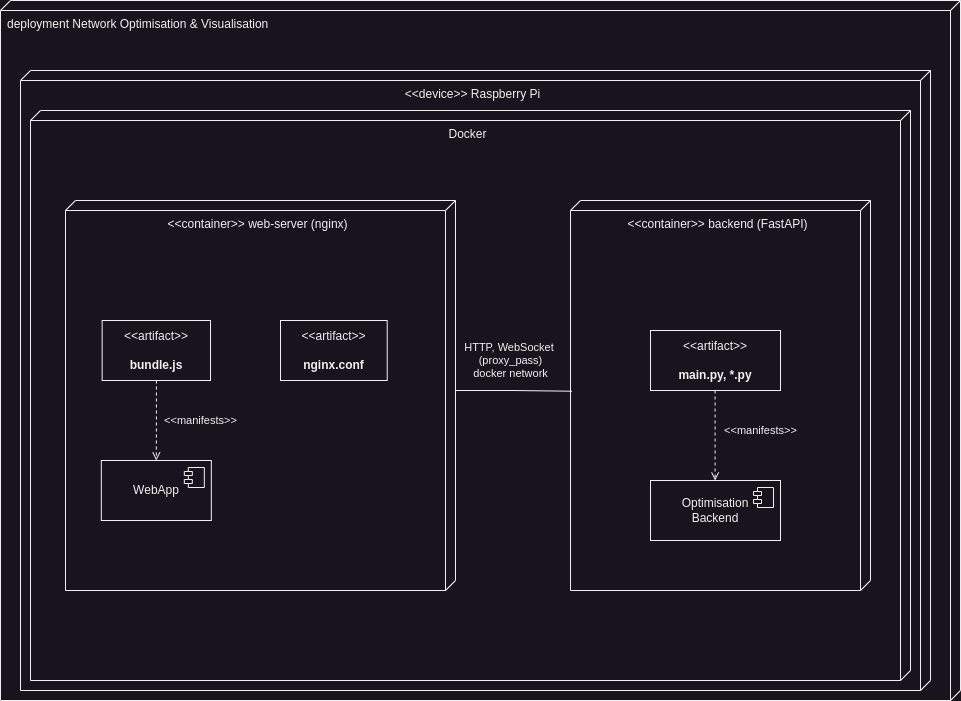

The diagram above was exported from draw.io. Its source (the exported page's mxGraphModel, read from the mxfile embedded in the PNG):
<mxGraphModel dx="446" dy="411" grid="1" gridSize="10" guides="1" tooltips="1" connect="1" arrows="1" fold="1" page="1" pageScale="1" pageWidth="850" pageHeight="1100" math="0" shadow="0">
  <root>
    <mxCell id="0" />
    <mxCell id="1" parent="0" />
    <mxCell id="cNow1WQmDCVTFzCeLtUg-1" value="deployment Network Optimisation &amp;amp; Visualisation" style="verticalAlign=top;align=left;shape=cube;size=10;direction=south;fontStyle=0;html=1;boundedLbl=1;spacingLeft=5;whiteSpace=wrap;" parent="1" vertex="1">
      <mxGeometry x="120" y="20" width="960" height="700" as="geometry" />
    </mxCell>
    <mxCell id="cNow1WQmDCVTFzCeLtUg-2" value="&amp;lt;&amp;lt;device&amp;gt;&amp;gt; Raspberry Pi" style="verticalAlign=top;align=center;shape=cube;size=10;direction=south;html=1;boundedLbl=1;spacingLeft=5;whiteSpace=wrap;" parent="cNow1WQmDCVTFzCeLtUg-1" vertex="1">
      <mxGeometry width="910" height="620" relative="1" as="geometry">
        <mxPoint x="20" y="70" as="offset" />
      </mxGeometry>
    </mxCell>
    <mxCell id="cNow1WQmDCVTFzCeLtUg-3" value="Docker" style="verticalAlign=top;align=center;shape=cube;size=10;direction=south;html=1;boundedLbl=1;spacingLeft=5;whiteSpace=wrap;" parent="cNow1WQmDCVTFzCeLtUg-1" vertex="1">
      <mxGeometry width="880" height="570" relative="1" as="geometry">
        <mxPoint x="30" y="110" as="offset" />
      </mxGeometry>
    </mxCell>
    <mxCell id="cNow1WQmDCVTFzCeLtUg-4" value="&amp;lt;&amp;lt;container&amp;gt;&amp;gt; web-server (nginx)" style="verticalAlign=top;align=center;shape=cube;size=10;direction=south;html=1;boundedLbl=1;spacingLeft=5;whiteSpace=wrap;" parent="cNow1WQmDCVTFzCeLtUg-1" vertex="1">
      <mxGeometry width="390" height="390" relative="1" as="geometry">
        <mxPoint x="65" y="200" as="offset" />
      </mxGeometry>
    </mxCell>
    <mxCell id="cNow1WQmDCVTFzCeLtUg-9" value="" style="edgeStyle=orthogonalEdgeStyle;rounded=0;orthogonalLoop=1;jettySize=auto;html=1;dashed=1;endArrow=open;endFill=0;" parent="cNow1WQmDCVTFzCeLtUg-1" source="cNow1WQmDCVTFzCeLtUg-5" target="cNow1WQmDCVTFzCeLtUg-7" edge="1">
      <mxGeometry relative="1" as="geometry" />
    </mxCell>
    <mxCell id="cNow1WQmDCVTFzCeLtUg-10" value="&amp;lt;&amp;lt;manifests&amp;gt;&amp;gt;" style="edgeLabel;html=1;align=center;verticalAlign=middle;resizable=0;points=[];" parent="cNow1WQmDCVTFzCeLtUg-9" vertex="1" connectable="0">
      <mxGeometry x="-0.4067" relative="1" as="geometry">
        <mxPoint x="44" y="16" as="offset" />
      </mxGeometry>
    </mxCell>
    <mxCell id="cNow1WQmDCVTFzCeLtUg-5" value="&amp;lt;&amp;lt;artifact&amp;gt;&amp;gt;&lt;br&gt;&lt;br&gt;&lt;b&gt;bundle.js&lt;/b&gt;" style="html=1;align=center;verticalAlign=middle;dashed=0;whiteSpace=wrap;" parent="cNow1WQmDCVTFzCeLtUg-1" vertex="1">
      <mxGeometry x="101.65" y="320" width="108.35" height="60" as="geometry" />
    </mxCell>
    <mxCell id="cNow1WQmDCVTFzCeLtUg-6" value="&amp;lt;&amp;lt;artifact&amp;gt;&amp;gt;&lt;br&gt;&lt;br&gt;&lt;b&gt;nginx.conf&lt;/b&gt;" style="html=1;align=center;verticalAlign=middle;dashed=0;whiteSpace=wrap;" parent="cNow1WQmDCVTFzCeLtUg-1" vertex="1">
      <mxGeometry x="280" y="320" width="106.71" height="60" as="geometry" />
    </mxCell>
    <mxCell id="cNow1WQmDCVTFzCeLtUg-7" value="WebApp" style="html=1;dropTarget=0;whiteSpace=wrap;" parent="cNow1WQmDCVTFzCeLtUg-1" vertex="1">
      <mxGeometry x="100.83000000000001" y="460" width="110" height="60" as="geometry" />
    </mxCell>
    <mxCell id="cNow1WQmDCVTFzCeLtUg-8" value="" style="shape=module;jettyWidth=8;jettyHeight=4;" parent="cNow1WQmDCVTFzCeLtUg-7" vertex="1">
      <mxGeometry x="1" width="20" height="20" relative="1" as="geometry">
        <mxPoint x="-27" y="7" as="offset" />
      </mxGeometry>
    </mxCell>
    <mxCell id="cNow1WQmDCVTFzCeLtUg-11" value="&amp;lt;&amp;lt;container&amp;gt;&amp;gt; backend (FastAPI)" style="verticalAlign=top;align=center;shape=cube;size=10;direction=south;html=1;boundedLbl=1;spacingLeft=5;whiteSpace=wrap;" parent="cNow1WQmDCVTFzCeLtUg-1" vertex="1">
      <mxGeometry width="300" height="390" relative="1" as="geometry">
        <mxPoint x="570" y="200" as="offset" />
      </mxGeometry>
    </mxCell>
    <mxCell id="cNow1WQmDCVTFzCeLtUg-13" value="&amp;lt;&amp;lt;artifact&amp;gt;&amp;gt;&lt;br&gt;&lt;br&gt;&lt;b&gt;main.py,&amp;nbsp;&lt;/b&gt;&lt;b style=&quot;background-color: initial;&quot;&gt;*.py&lt;/b&gt;" style="html=1;align=center;verticalAlign=middle;dashed=0;whiteSpace=wrap;" parent="cNow1WQmDCVTFzCeLtUg-1" vertex="1">
      <mxGeometry x="650" y="330" width="130" height="60" as="geometry" />
    </mxCell>
    <mxCell id="cNow1WQmDCVTFzCeLtUg-14" value="Optimisation&lt;div&gt;Backend&lt;/div&gt;" style="html=1;dropTarget=0;whiteSpace=wrap;" parent="cNow1WQmDCVTFzCeLtUg-1" vertex="1">
      <mxGeometry x="650" y="480" width="130" height="60" as="geometry" />
    </mxCell>
    <mxCell id="cNow1WQmDCVTFzCeLtUg-15" value="" style="shape=module;jettyWidth=8;jettyHeight=4;" parent="cNow1WQmDCVTFzCeLtUg-14" vertex="1">
      <mxGeometry x="1" width="20" height="20" relative="1" as="geometry">
        <mxPoint x="-27" y="7" as="offset" />
      </mxGeometry>
    </mxCell>
    <mxCell id="cNow1WQmDCVTFzCeLtUg-16" value="" style="edgeStyle=orthogonalEdgeStyle;rounded=0;orthogonalLoop=1;jettySize=auto;html=1;dashed=1;endArrow=open;endFill=0;exitX=0.5;exitY=1;exitDx=0;exitDy=0;entryX=0.5;entryY=0;entryDx=0;entryDy=0;" parent="cNow1WQmDCVTFzCeLtUg-1" edge="1">
      <mxGeometry relative="1" as="geometry">
        <mxPoint x="714.58" y="390" as="sourcePoint" />
        <mxPoint x="714.58" y="480" as="targetPoint" />
      </mxGeometry>
    </mxCell>
    <mxCell id="cNow1WQmDCVTFzCeLtUg-17" value="&amp;lt;&amp;lt;manifests&amp;gt;&amp;gt;" style="edgeLabel;html=1;align=center;verticalAlign=middle;resizable=0;points=[];" parent="cNow1WQmDCVTFzCeLtUg-16" vertex="1" connectable="0">
      <mxGeometry x="-0.4067" relative="1" as="geometry">
        <mxPoint x="45" y="13" as="offset" />
      </mxGeometry>
    </mxCell>
    <mxCell id="cNow1WQmDCVTFzCeLtUg-37" style="edgeStyle=orthogonalEdgeStyle;rounded=0;orthogonalLoop=1;jettySize=auto;html=1;exitX=0;exitY=0;exitDx=190;exitDy=0;exitPerimeter=0;entryX=0.489;entryY=0.996;entryDx=0;entryDy=0;entryPerimeter=0;endArrow=none;endFill=0;" parent="cNow1WQmDCVTFzCeLtUg-1" source="cNow1WQmDCVTFzCeLtUg-4" target="cNow1WQmDCVTFzCeLtUg-11" edge="1">
      <mxGeometry relative="1" as="geometry" />
    </mxCell>
    <mxCell id="cNow1WQmDCVTFzCeLtUg-38" value="HTTP, WebSocket&amp;nbsp;&lt;div&gt;(proxy_pass)&lt;div&gt;docker network&lt;/div&gt;&lt;/div&gt;" style="edgeLabel;html=1;align=center;verticalAlign=middle;resizable=0;points=[];" parent="cNow1WQmDCVTFzCeLtUg-37" vertex="1" connectable="0">
      <mxGeometry x="0.1648" relative="1" as="geometry">
        <mxPoint x="-12" y="-31" as="offset" />
      </mxGeometry>
    </mxCell>
  </root>
</mxGraphModel>